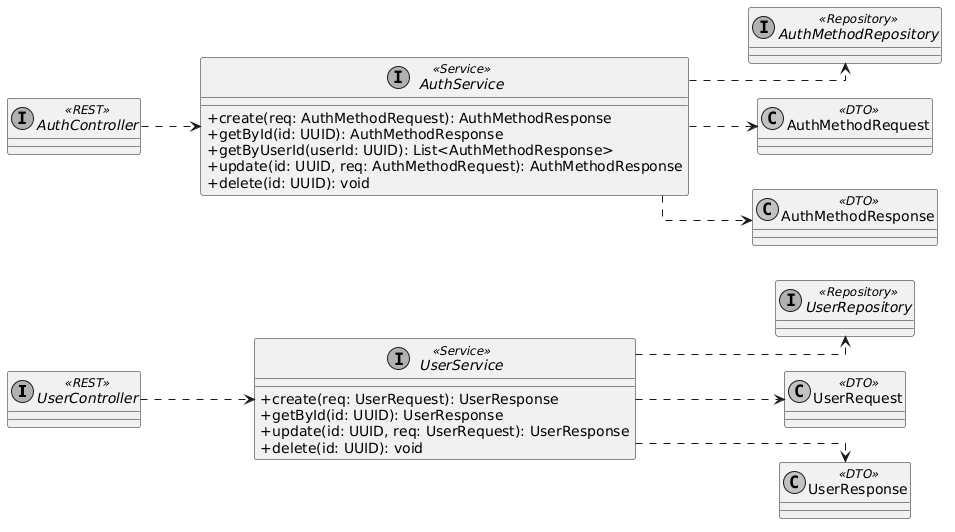

The diagram above was rendered by PlantUML. Its source (embedded in the PNG):
@startuml
skinparam monochrome true
skinparam shadowing false
skinparam defaultFontName Arial
skinparam classAttributeIconSize 0
skinparam linetype ortho
left to right direction

interface UserController <<REST>>
interface AuthController <<REST>>

interface UserRepository <<Repository>>
interface AuthMethodRepository <<Repository>>

class UserRequest <<DTO>>
class UserResponse <<DTO>>
class AuthMethodRequest <<DTO>>
class AuthMethodResponse <<DTO>>

interface UserService <<Service>> {
    + create(req: UserRequest): UserResponse
    + getById(id: UUID): UserResponse
    + update(id: UUID, req: UserRequest): UserResponse
    + delete(id: UUID): void
}

interface AuthService <<Service>> {
    + create(req: AuthMethodRequest): AuthMethodResponse
    + getById(id: UUID): AuthMethodResponse
    + getByUserId(userId: UUID): List<AuthMethodResponse>
    + update(id: UUID, req: AuthMethodRequest): AuthMethodResponse
    + delete(id: UUID): void
}

UserController ..> UserService
AuthController ..> AuthService

UserService ..> UserRequest
UserService ..> UserResponse
UserService ..> UserRepository

AuthService ..> AuthMethodRequest
AuthService ..> AuthMethodResponse
AuthService ..> AuthMethodRepository
@enduml